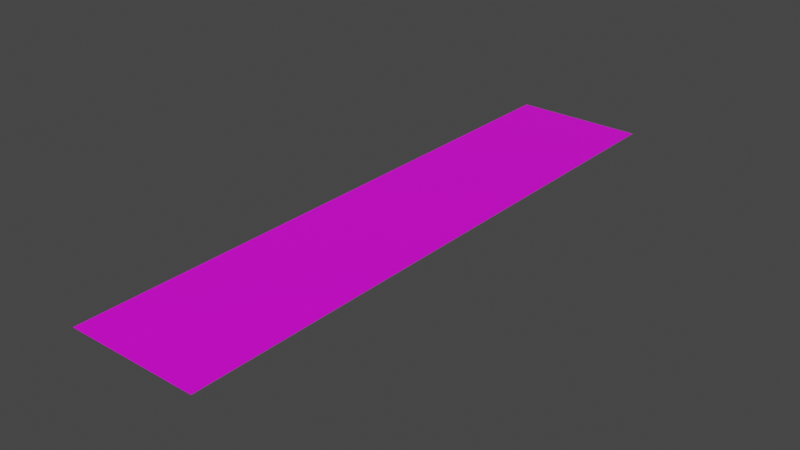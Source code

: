 # Source: Logo.blend  (saved by Blender 2.92.15; exported with 4.5.12 LTS)
import bpy
from mathutils import Matrix  # noqa: F401  (used for matrix-valued properties, if any)

bpy.ops.wm.read_factory_settings(use_empty=True)
scene = bpy.context.scene
scene.name = 'Scene'

# ---- collections
col_collection = bpy.data.collections.new('Collection'); scene.collection.children.link(col_collection)

# ---- images (referenced by path relative to the original .blend; pixels are not part of the script)
import os
ASSET_DIR = os.environ.get("B2B_ASSET_DIR", "")  # directory of the original .blend (textures are referenced by path, not embedded)
HERE = os.path.dirname(os.path.abspath(__file__))  # packed textures are extracted next to this script under _unpacked/

def load_image(name, relpath, width, height, colorspace="sRGB"):
    """Load a texture the original file referenced (path relative to the .blend, or extracted next to this script)."""
    p = next((c for c in (os.path.join(HERE, relpath), os.path.join(ASSET_DIR, relpath)) if relpath and os.path.exists(c)), "")
    if p:
        img = bpy.data.images.load(p, check_existing=True)
        img.name = name
    else:  # same state as the original file: an image datablock whose file is absent (Cycles renders it pink)
        img = bpy.data.images.new(name, width, height)
        img.source = "FILE"
        img.filepath = "//" + (relpath or name)
    img.colorspace_settings.name = colorspace
    return img
img_logo_png = load_image('Logo.png', 'Logo.png', 1024, 1024, 'sRGB')

# ---- materials (node trees are filled in below, after node groups)
mat_image = bpy.data.materials.new('Image')
mat_image.use_transparent_shadow = False

# ---- material node trees
mat_image.use_nodes = True; mat_image.node_tree.nodes.clear()
_N = mat_image.node_tree.nodes; _L = mat_image.node_tree.links
n0 = _N.new('ShaderNodeBsdfPrincipled'); n0.name = 'Principled BSDF'; n0.location = (10, 300)
n0.distribution = 'GGX'
n0.subsurface_method = 'BURLEY'
n0.inputs[3].default_value = 1.45
n0.inputs[27].default_value = (0.0, 0.0, 0.0, 1.0)
n0.inputs[28].default_value = 1.0
n1 = _N.new('ShaderNodeOutputMaterial'); n1.name = 'Material Output'; n1.location = (300, 300)
n2 = _N.new('ShaderNodeTexImage'); n2.name = 'Image Texture'; n2.location = (-280, 280)
n2.image = img_logo_png
_L.new(n0.outputs[0], n1.inputs[0])
_L.new(n2.outputs[0], n0.inputs[0])
n1.is_active_output = True

# ---- world
world_world = bpy.data.worlds.new('World'); scene.world = world_world
world_world.use_nodes = True; world_world.node_tree.nodes.clear()
_N = world_world.node_tree.nodes; _L = world_world.node_tree.links
n0 = _N.new('ShaderNodeOutputWorld'); n0.name = 'World Output'; n0.location = (300, 300)
n1 = _N.new('ShaderNodeBackground'); n1.name = 'Background'; n1.location = (10, 300)
n1.inputs[0].default_value = (0.05088, 0.05088, 0.05088, 1.0)
_L.new(n1.outputs[0], n0.inputs[0])
n0.is_active_output = True
world_world.color = (0.05088, 0.05088, 0.05088)
world_world.use_sun_shadow = False
world_world.sun_shadow_jitter_overblur = 0.0

# ---- meshes
me_cube = bpy.data.meshes.new('Cube')
me_cube.from_pydata([(1.0, 4.465, 0.3267), (1.0, -4.572, 0.3267), (-1.0, 4.465, 0.3267), (-1.0, -4.572, 0.3267), (0.0, 0.0, 0.0), (0.0, 0.0, 0.0), (0.0, 0.0, 0.0), (0.0, 0.0, 0.0), (0.0, 0.0, 0.0), (0.0, 0.0, 0.0), (0.0, 0.0, 0.0), (0.0, 0.0, 0.0)], [], [(0, 2, 3, 1), (4, 5, 7, 6), (6, 7, 11, 10), (10, 11, 9, 8), (8, 9, 5, 4), (6, 10, 8, 4), (11, 7, 5, 9)])
_uv = me_cube.uv_layers.new(name='UVMap')
_uv.uv.foreach_set('vector', [0.9979, -0.03944, 0.9979, 1.003, -0.001909, 1.003, -0.001909, -0.03944, 0.375, 0.0, 0.625, 0.0, 0.625, 0.25, 0.375, 0.25, 0.375, 0.25, 0.625, 0.25, 0.625, 0.5, 0.375, 0.5, 0.375, 0.5, 0.625, 0.5, 0.625, 0.75, 0.375, 0.75, 0.375, 0.75, 0.625, 0.75, 0.625, 1.0, 0.375, 1.0, 0.125, 0.5, 0.375, 0.5, 0.375, 0.75, 0.125, 0.75, 0.625, 0.5, 0.875, 0.5, 0.875, 0.75, 0.625, 0.75])
me_cube.materials.append(mat_image)
me_cube.use_remesh_preserve_volume = False
me_cube.use_remesh_preserve_attributes = False
me_cube.use_mirror_vertex_groups = False
me_cube.update()

# ---- objects
ob_cube = bpy.data.objects.new('Cube', me_cube)

# ---- transforms, parenting, visibility, modifiers, constraints
ob_cube.location = (0.0, 0.0, 0.0)
ob_cube.lock_rotations_4d = False
ob_cube.empty_display_type = 'ARROWS'
ob_cube.lineart.crease_threshold = 0.0

# ---- collection membership
col_collection.objects.link(ob_cube)

# ---- scene / render settings (as saved in the file)
scene.frame_start = 1; scene.frame_end = 250; scene.frame_set(1)
scene.render.engine = 'BLENDER_EEVEE_NEXT'
scene.cycles.use_denoising = False
scene.cycles.samples = 128
scene.cycles.sampling_pattern = 'TABULATED_SOBOL'
scene.cycles.use_adaptive_sampling = False
scene.cycles.use_light_tree = False
scene.view_settings.view_transform = 'Filmic'
bpy.context.view_layer.update()

# ---- added for rendering (the .blend has no active camera and no usable light): camera, sun
cam_auto = bpy.data.cameras.new('AutoCamera')
cam_auto.lens = 50.0
cam_auto.sensor_width = 36.0
cam_auto.clip_end = 1000.0
ob_auto_camera = bpy.data.objects.new('AutoCamera', cam_auto)
scene.collection.objects.link(ob_auto_camera)
ob_auto_camera.location = (8.56882, -10.3358, 7.01839)
ob_auto_camera.rotation_euler = (1.09748, -7.21219e-08, 0.694738)
scene.camera = ob_auto_camera
light_auto_sun = bpy.data.lights.new('AutoSun', 'SUN')
light_auto_sun.energy = 3.0
light_auto_sun.angle = 0.0523599
ob_auto_sun = bpy.data.objects.new('AutoSun', light_auto_sun)
scene.collection.objects.link(ob_auto_sun)
ob_auto_sun.rotation_euler = (0.872665, 0.174533, 0.523599)
bpy.context.view_layer.update()
